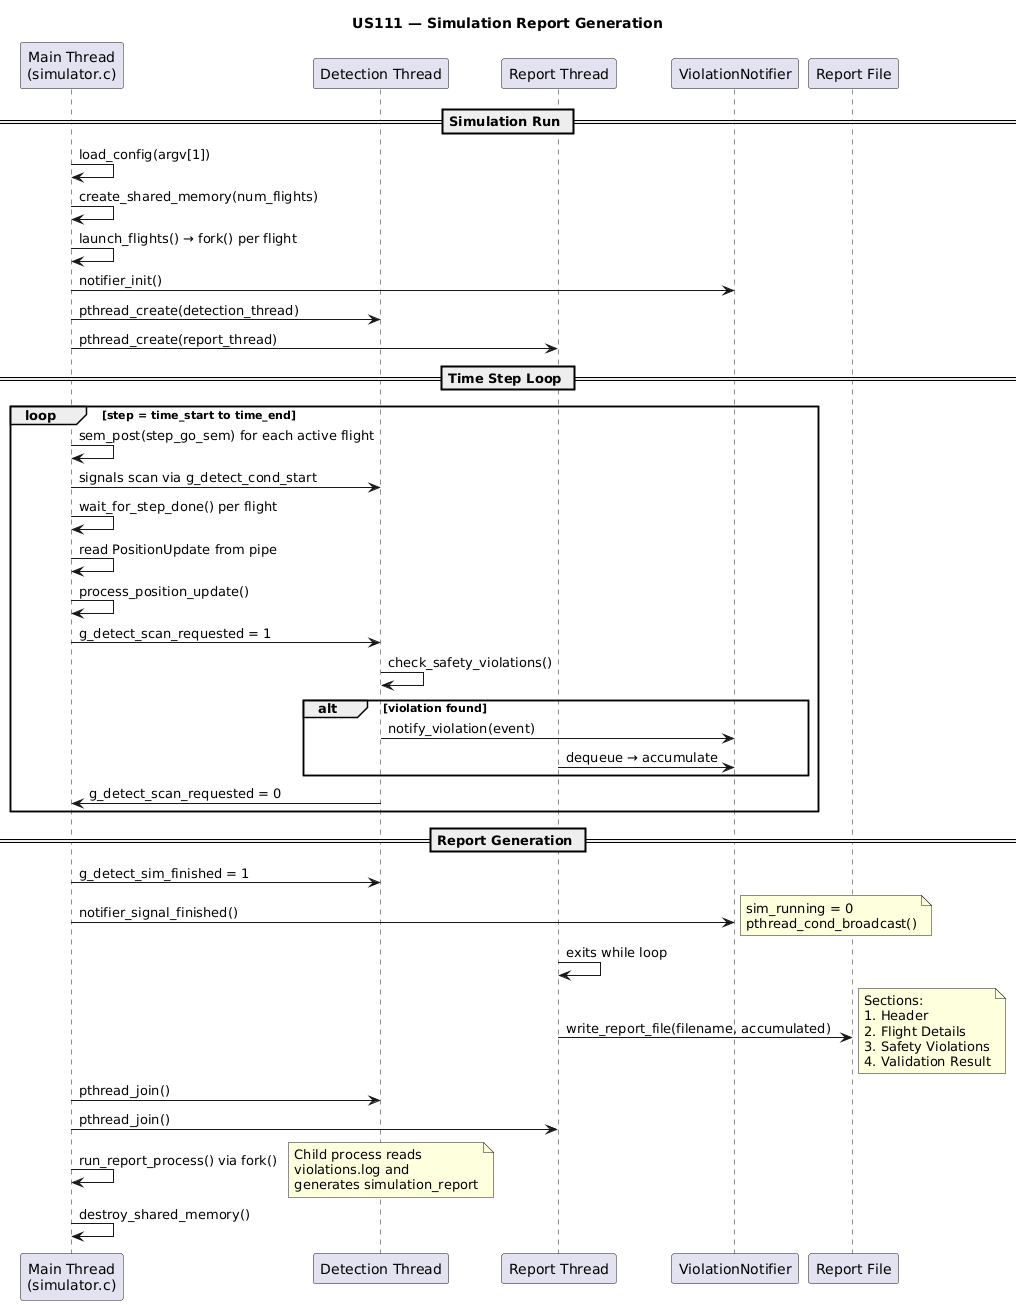

The diagram above was rendered by PlantUML. Its source (embedded in the PNG):
@startuml
title US111 — Simulation Report Generation

participant "Main Thread\n(simulator.c)" as M
participant "Detection Thread" as D
participant "Report Thread" as R
participant "ViolationNotifier" as N
participant "Report File" as F

== Simulation Run ==

M -> M: load_config(argv[1])
M -> M: create_shared_memory(num_flights)
M -> M: launch_flights() → fork() per flight

M -> N: notifier_init()
M -> D: pthread_create(detection_thread)
M -> R: pthread_create(report_thread)

== Time Step Loop ==

loop step = time_start to time_end
    M -> M: sem_post(step_go_sem) for each active flight
    M -> D: signals scan via g_detect_cond_start
    M -> M: wait_for_step_done() per flight
    M -> M: read PositionUpdate from pipe
    M -> M: process_position_update()
    M -> D: g_detect_scan_requested = 1

    D -> D: check_safety_violations()
    alt violation found
        D -> N: notify_violation(event)
        R -> N: dequeue → accumulate
    end

    D -> M: g_detect_scan_requested = 0
end

== Report Generation ==

M -> D: g_detect_sim_finished = 1
M -> N: notifier_signal_finished()
note right
    sim_running = 0
    pthread_cond_broadcast()
end note

R -> R: exits while loop
R -> F: write_report_file(filename, accumulated)
note right
    Sections:
    1. Header
    2. Flight Details
    3. Safety Violations
    4. Validation Result
end note

M -> D: pthread_join()
M -> R: pthread_join()

M -> M: run_report_process() via fork()
note right
    Child process reads
    violations.log and
    generates simulation_report
end note

M -> M: destroy_shared_memory()
@enduml